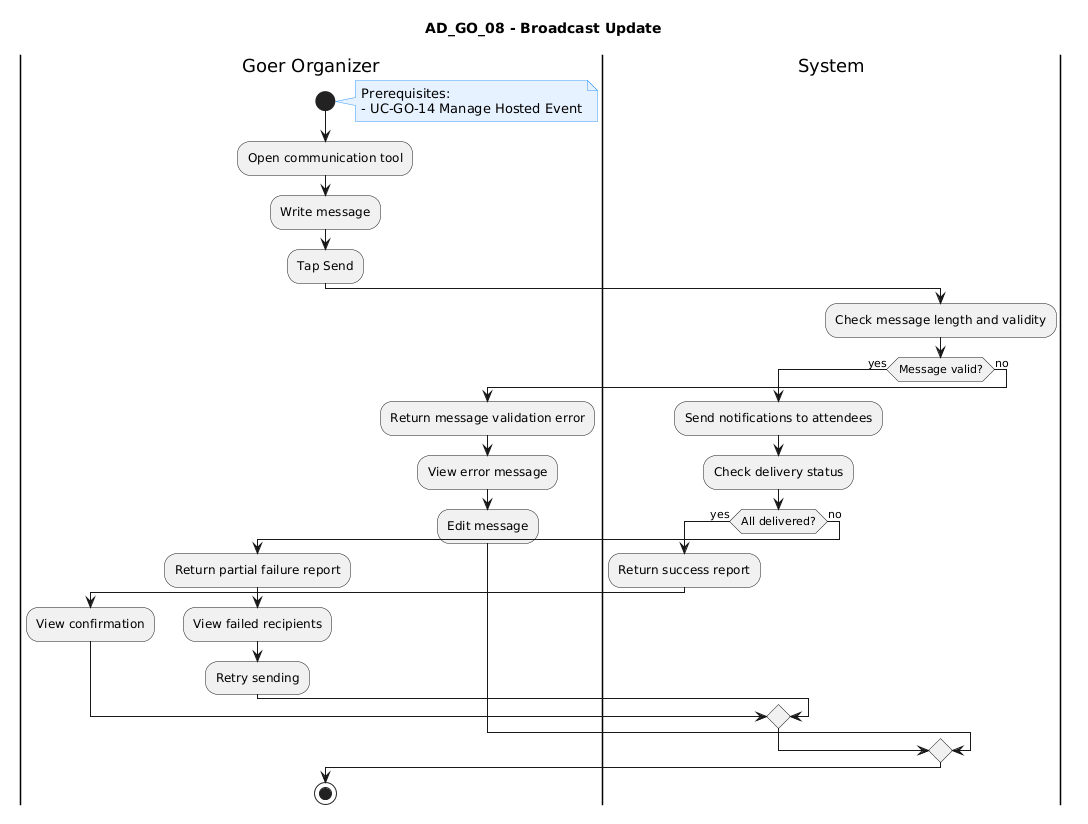

The diagram above was rendered by PlantUML. Its source (embedded in the PNG):
@startuml
title AD_GO_08 - Broadcast Update

skinparam note {
  BackgroundColor #E6F2FF
  BorderColor #3399FF
}

|Goer Organizer|
start

note right
Prerequisites:
- UC-GO-14 Manage Hosted Event
end note

:Open communication tool;
:Write message;
:Tap Send;

|System|
:Check message length and validity;

if (Message valid?) then (yes)

  :Send notifications to attendees;
  :Check delivery status;

  if (All delivered?) then (yes)
    :Return success report;

    |Goer Organizer|
    :View confirmation;

  else (no)
    :Return partial failure report;

    |Goer Organizer|
    :View failed recipients;
    :Retry sending;
  endif

else (no)
  :Return message validation error;

  |Goer Organizer|
  :View error message;
  :Edit message;
endif

stop
@enduml